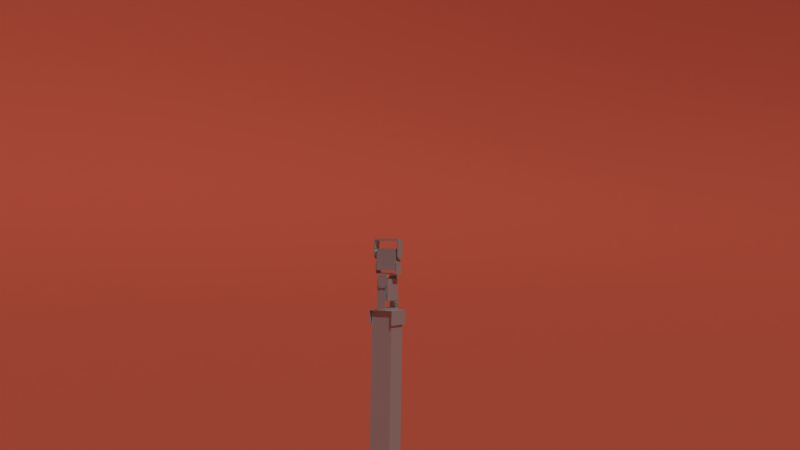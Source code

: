 # Source: robot_radial_arm.blend  (saved by Blender 2.78.0; exported with 4.5.12 LTS)
import bpy
from mathutils import Matrix  # noqa: F401  (used for matrix-valued properties, if any)

bpy.ops.wm.read_factory_settings(use_empty=True)
scene = bpy.context.scene
scene.name = 'Scene'

# ---- collections
col_collection_1 = bpy.data.collections.new('Collection 1'); scene.collection.children.link(col_collection_1)

# ---- materials (node trees are filled in below, after node groups)
mat_ground = bpy.data.materials.new('ground')
mat_ground.alpha_threshold = 0.0
mat_ground.roughness = 0.5
mat_metal = bpy.data.materials.new('metal')
mat_metal.alpha_threshold = 0.0
mat_metal.roughness = 0.5

# ---- material node trees
mat_ground.use_nodes = True; mat_ground.node_tree.nodes.clear()
_N = mat_ground.node_tree.nodes; _L = mat_ground.node_tree.links
n0 = _N.new('ShaderNodeOutputMaterial'); n0.name = 'Material Output'; n0.location = (300, 300)
n1 = _N.new('ShaderNodeBsdfDiffuse'); n1.name = 'Diffuse BSDF'; n1.location = (10, 300)
n1.inputs[0].default_value = (0.6757, 0.1328, 0.07908, 1.0)
_L.new(n1.outputs[0], n0.inputs[0])
n0.is_active_output = True
mat_metal.use_nodes = True; mat_metal.node_tree.nodes.clear()
_N = mat_metal.node_tree.nodes; _L = mat_metal.node_tree.links
n0 = _N.new('ShaderNodeOutputMaterial'); n0.name = 'Material Output'; n0.location = (300, 300)
n1 = _N.new('ShaderNodeMixShader'); n1.name = 'Mix Shader'; n1.location = (10, 300)
n1.inputs[0].default_value = 0.693
n2 = _N.new('ShaderNodeBsdfAnisotropic'); n2.name = 'Glossy BSDF'; n2.location = (-190, 200)
n2.distribution = 'GGX'
n2.inputs[0].default_value = (0.5926, 0.5926, 0.5926, 1.0)
n2.inputs[1].default_value = 0.24
n3 = _N.new('ShaderNodeBsdfDiffuse'); n3.name = 'Diffuse BSDF'; n3.location = (-190, 100)
n3.inputs[0].default_value = (0.4869, 0.4869, 0.4869, 1.0)
n3.inputs[1].default_value = 0.0538
_L.new(n1.outputs[0], n0.inputs[0])
_L.new(n2.outputs[0], n1.inputs[1])
_L.new(n3.outputs[0], n1.inputs[2])
n0.is_active_output = True

# ---- world
world_world = bpy.data.worlds.new('World'); scene.world = world_world
world_world.color = (0.05088, 0.05088, 0.05088)
world_world.use_sun_shadow = False
world_world.sun_shadow_jitter_overblur = 0.0
world_world.cycles.sampling_method = 'MANUAL'

# ---- cameras
cam_camera_001 = bpy.data.cameras.new('Camera.001')
cam_camera_001.clip_end = 100.0
cam_camera_001.lens = 35.0
cam_camera_001.sensor_width = 32.0
cam_camera_001.sensor_height = 18.0
cam_camera_001.display_size = 2.0
cam_camera_001.dof.focus_distance = 0.0

# ---- lights
light_sun = bpy.data.lights.new('Sun', 'SUN')
light_sun.transmission_factor = 0.0
light_sun.angle = 0.02
light_sun.energy = 1.3
light_sun.shadow_buffer_clip_start = 0.5
light_sun.shadow_soft_size = 0.01
light_sun.shadow_cascade_max_distance = 1000.0
light_area = bpy.data.lights.new('Area', 'AREA')
light_area.transmission_factor = 0.0
light_area.energy = 756.8
light_area.shadow_buffer_clip_start = 0.5
light_area.shadow_soft_size = 1.0
light_area.shadow_maximum_resolution = 0.006
light_area.use_absolute_resolution = True
light_area.size = 1.0
light_area.size_y = 0.1

# ---- meshes
me_plane_001 = bpy.data.meshes.new('Plane.001')
me_plane_001.from_pydata([(-1.0, 1.0, 0.0), (-1.0, -1.0, 1.298), (1.0, -1.0, 1.298), (1.0, 1.0, 1.298), (-1.0, -1.0, 0.2047), (-1.0, -0.6847, 0.0), (1.0, -1.0, 0.2047), (0.6598, -0.6847, 0.0), (0.6598, 1.0, 0.0), (1.0, 1.0, 0.2047)], [], [(6, 4, 1, 2), (9, 6, 2, 3), (4, 6, 7, 5), (6, 9, 8, 7), (5, 7, 8, 0)])
me_plane_001.materials.append(mat_ground)
me_plane_001.use_remesh_preserve_volume = False
me_plane_001.use_remesh_preserve_attributes = False
me_plane_001.use_mirror_vertex_groups = False
me_plane_001.update()
me_plane = bpy.data.meshes.new('Plane')
me_plane.from_pydata([(-0.188, -0.188, 0.02239), (0.188, -0.188, 0.02239), (-0.188, 0.188, 0.02239), (0.188, 0.188, 0.02239), (-0.188, -0.188, 3.326), (0.188, -0.188, 3.326), (-0.188, 0.188, 3.326), (0.188, 0.188, 3.326), (-0.07735, -0.2396, 3.333), (-0.07735, -0.2396, 3.363), (-0.07735, 0.2229, 3.333), (-0.07735, 0.2229, 3.363), (0.07735, -0.2396, 3.333), (0.07735, -0.2396, 3.363), (0.07735, 0.2229, 3.333), (0.07735, 0.2229, 3.363), (-0.07735, 0.2038, 3.333), (-0.07735, 0.2038, 3.363), (0.07735, 0.2038, 3.333), (0.07735, 0.2038, 3.363), (-0.07735, -0.2247, 3.333), (0.07735, -0.2247, 3.363), (-0.07735, -0.2247, 3.363), (0.07735, -0.2247, 3.333), (-0.07735, 0.2038, 3.628), (-0.07735, 0.2229, 3.628), (0.07735, 0.2229, 3.628), (0.07735, -0.2247, 3.628), (0.07735, -0.2396, 3.628), (-0.07735, -0.2396, 3.628), (0.07735, 0.2038, 3.628), (-0.07735, -0.2247, 3.628), (0.04641, 0.2229, 3.333), (0.01547, 0.2229, 3.333), (-0.01547, 0.2229, 3.333), (-0.04641, 0.2229, 3.333), (-0.04641, 0.2229, 3.363), (-0.01547, 0.2229, 3.363), (0.01547, 0.2229, 3.363), (0.04641, 0.2229, 3.363), (-0.04641, -0.2396, 3.333), (-0.01547, -0.2396, 3.333), (0.01547, -0.2396, 3.333), (0.04641, -0.2396, 3.333), (0.04641, -0.2396, 3.363), (0.01547, -0.2396, 3.363), (-0.01547, -0.2396, 3.363), (-0.04641, -0.2396, 3.363), (-0.04641, 0.2038, 3.363), (-0.01547, 0.2038, 3.363), (0.01547, 0.2038, 3.363), (0.04641, 0.2038, 3.363), (0.04641, 0.2038, 3.333), (0.01547, 0.2038, 3.333), (-0.01547, 0.2038, 3.333), (-0.04641, 0.2038, 3.333), (-0.04641, -0.2247, 3.363), (-0.01547, -0.2247, 3.363), (0.01547, -0.2247, 3.363), (0.04641, -0.2247, 3.363), (0.04641, -0.2247, 3.333), (0.01547, -0.2247, 3.333), (-0.01547, -0.2247, 3.333), (-0.04641, -0.2247, 3.333), (-0.04641, 0.2229, 3.66), (-0.01547, 0.2229, 3.673), (0.01547, 0.2229, 3.673), (0.04641, 0.2229, 3.66), (0.04641, -0.2396, 3.66), (0.01547, -0.2396, 3.673), (-0.01547, -0.2396, 3.673), (-0.04641, -0.2396, 3.66), (-0.04641, 0.2038, 3.66), (-0.01547, 0.2038, 3.673), (0.01547, 0.2038, 3.673), (0.04641, 0.2038, 3.66), (-0.04641, -0.2247, 3.66), (-0.01547, -0.2247, 3.673), (0.01547, -0.2247, 3.673), (0.04641, -0.2247, 3.66), (-0.1009, -0.173, 3.497), (-0.1009, -0.173, 3.86), (-0.1009, 0.173, 3.497), (-0.1009, 0.173, 3.86), (0.1009, -0.173, 3.497), (0.1009, -0.173, 3.86), (0.1009, 0.173, 3.497), (0.1009, 0.173, 3.86), (0.07735, -0.1977, 3.928), (0.07735, -0.1977, 3.909), (0.07735, 0.1972, 3.928), (0.07735, 0.1972, 3.909), (-0.07735, -0.1977, 3.928), (-0.07735, -0.1977, 3.909), (-0.07735, 0.1972, 3.928), (-0.07735, 0.1972, 3.909), (0.07735, 0.1809, 3.928), (0.07735, 0.1809, 3.909), (-0.07735, 0.1809, 3.928), (-0.07735, 0.1809, 3.909), (0.07735, -0.185, 3.928), (-0.07735, -0.185, 3.909), (0.07735, -0.185, 3.909), (-0.07735, -0.185, 3.928), (0.07735, 0.1809, 3.734), (0.07735, 0.1972, 3.734), (-0.07735, 0.1972, 3.734), (-0.07735, -0.185, 3.734), (-0.07735, -0.1977, 3.734), (0.07735, -0.1977, 3.734), (-0.07735, 0.1809, 3.734), (0.07735, -0.185, 3.734), (-0.04641, 0.1972, 3.928), (-0.01547, 0.1972, 3.928), (0.01547, 0.1972, 3.928), (0.04641, 0.1972, 3.928), (0.04641, 0.1972, 3.909), (0.01547, 0.1972, 3.909), (-0.01547, 0.1972, 3.909), (-0.04641, 0.1972, 3.909), (0.04641, -0.1977, 3.928), (0.01547, -0.1977, 3.928), (-0.01547, -0.1977, 3.928), (-0.04641, -0.1977, 3.928), (-0.04641, -0.1977, 3.909), (-0.01547, -0.1977, 3.909), (0.01547, -0.1977, 3.909), (0.04641, -0.1977, 3.909), (0.04641, 0.1809, 3.909), (0.01547, 0.1809, 3.909), (-0.01547, 0.1809, 3.909), (-0.04641, 0.1809, 3.909), (-0.04641, 0.1809, 3.928), (-0.01547, 0.1809, 3.928), (0.01547, 0.1809, 3.928), (0.04641, 0.1809, 3.928), (0.04641, -0.185, 3.909), (0.01547, -0.185, 3.909), (-0.01547, -0.185, 3.909), (-0.04641, -0.185, 3.909), (-0.04641, -0.185, 3.928), (-0.01547, -0.185, 3.928), (0.01547, -0.185, 3.928), (0.04641, -0.185, 3.928), (0.04641, 0.1972, 3.713), (0.01547, 0.1972, 3.704), (-0.01547, 0.1972, 3.704), (-0.04641, 0.1972, 3.713), (-0.04641, -0.1977, 3.713), (-0.01547, -0.1977, 3.704), (0.01547, -0.1977, 3.704), (0.04641, -0.1977, 3.713), (0.04641, 0.1809, 3.713), (0.01547, 0.1809, 3.704), (-0.01547, 0.1809, 3.704), (-0.04641, 0.1809, 3.713), (0.04641, -0.185, 3.713), (0.01547, -0.185, 3.704), (-0.01547, -0.185, 3.704), (-0.04641, -0.185, 3.713), (4.956e-08, 0.1954, 3.623), (4.978e-08, -0.2186, 3.657), (0.0084, 0.1954, 3.622), (0.01498, -0.2186, 3.655), (0.01648, 0.1954, 3.62), (0.02938, -0.2186, 3.651), (0.02392, 0.1954, 3.616), (0.04265, -0.2186, 3.644), (0.03044, 0.1954, 3.61), (0.05428, -0.2186, 3.634), (0.0358, 0.1954, 3.604), (0.06383, -0.2186, 3.623), (0.03978, 0.1954, 3.596), (0.07092, -0.2186, 3.609), (0.04223, 0.1954, 3.588), (0.07529, -0.2186, 3.595), (0.04306, 0.1954, 3.58), (0.07676, -0.2186, 3.58), (0.04223, 0.1954, 3.572), (0.07529, -0.2186, 3.565), (0.03978, 0.1954, 3.564), (0.07092, -0.2186, 3.551), (0.0358, 0.1954, 3.556), (0.06383, -0.2186, 3.537), (0.03044, 0.1954, 3.55), (0.05428, -0.2186, 3.526), (0.02392, 0.1954, 3.544), (0.04265, -0.2186, 3.516), (0.01648, 0.1954, 3.54), (0.02938, -0.2186, 3.509), (0.0084, 0.1954, 3.538), (0.01498, -0.2186, 3.505), (3.553e-08, 0.1954, 3.537), (2.477e-08, -0.2186, 3.503), (-0.0084, 0.1954, 3.538), (-0.01498, -0.2186, 3.505), (-0.01648, 0.1954, 3.54), (-0.02938, -0.2186, 3.509), (-0.02392, 0.1954, 3.544), (-0.04265, -0.2186, 3.516), (-0.03044, 0.1954, 3.55), (-0.05428, -0.2186, 3.526), (-0.0358, 0.1954, 3.556), (-0.06383, -0.2186, 3.537), (-0.03978, 0.1954, 3.564), (-0.07092, -0.2186, 3.551), (-0.04223, 0.1954, 3.572), (-0.07529, -0.2186, 3.565), (-0.04305, 0.1954, 3.58), (-0.07676, -0.2186, 3.58), (-0.04223, 0.1954, 3.588), (-0.07529, -0.2186, 3.595), (-0.03978, 0.1954, 3.596), (-0.07092, -0.2186, 3.609), (-0.0358, 0.1954, 3.604), (-0.06383, -0.2186, 3.623), (-0.03044, 0.1954, 3.61), (-0.05428, -0.2186, 3.634), (-0.02392, 0.1954, 3.616), (-0.04265, -0.2186, 3.644), (-0.01648, 0.1954, 3.62), (-0.02938, -0.2186, 3.651), (-0.008399, 0.1954, 3.622), (-0.01498, -0.2186, 3.655), (4.978e-08, -0.2002, 3.657), (0.01498, -0.2002, 3.655), (0.02938, -0.2002, 3.651), (0.04265, -0.2002, 3.644), (0.05428, -0.2002, 3.634), (0.06383, -0.2002, 3.623), (0.07092, -0.2002, 3.609), (0.07529, -0.2002, 3.595), (0.07676, -0.2002, 3.58), (0.07529, -0.2002, 3.565), (0.07092, -0.2002, 3.551), (0.06383, -0.2002, 3.537), (0.05428, -0.2002, 3.526), (0.04265, -0.2002, 3.516), (0.02938, -0.2002, 3.509), (0.01498, -0.2002, 3.505), (2.477e-08, -0.2002, 3.503), (-0.01498, -0.2002, 3.505), (-0.02938, -0.2002, 3.509), (-0.04265, -0.2002, 3.516), (-0.05428, -0.2002, 3.526), (-0.06383, -0.2002, 3.537), (-0.07092, -0.2002, 3.551), (-0.07529, -0.2002, 3.565), (-0.07676, -0.2002, 3.58), (-0.07529, -0.2002, 3.595), (-0.07092, -0.2002, 3.609), (-0.06383, -0.2002, 3.623), (-0.05428, -0.2002, 3.634), (-0.04265, -0.2002, 3.644), (-0.02938, -0.2002, 3.651), (-0.01498, -0.2002, 3.655), (0.0084, -0.1528, 3.622), (0.01648, -0.1528, 3.62), (0.02392, -0.1528, 3.616), (0.03044, -0.1528, 3.61), (0.0358, -0.1528, 3.604), (0.03978, -0.1528, 3.596), (0.04223, -0.1528, 3.588), (0.04306, -0.1528, 3.58), (0.04223, -0.1528, 3.572), (0.03978, -0.1528, 3.564), (0.0358, -0.1528, 3.556), (0.03044, -0.1528, 3.55), (0.02392, -0.1528, 3.544), (0.01648, -0.1528, 3.54), (0.0084, -0.1528, 3.538), (3.553e-08, -0.1528, 3.537), (-0.0084, -0.1528, 3.538), (-0.01648, -0.1528, 3.54), (-0.02392, -0.1528, 3.544), (-0.03044, -0.1528, 3.55), (-0.0358, -0.1528, 3.556), (-0.03978, -0.1528, 3.564), (-0.04223, -0.1528, 3.572), (-0.04305, -0.1528, 3.58), (-0.04223, -0.1528, 3.588), (-0.03978, -0.1528, 3.596), (-0.0358, -0.1528, 3.604), (-0.03044, -0.1528, 3.61), (-0.02392, -0.1528, 3.616), (-0.01648, -0.1528, 3.62), (-0.008399, -0.1528, 3.622), (4.956e-08, -0.1528, 3.623), (5.122e-08, -0.1571, 3.624), (5.122e-08, -0.1959, 3.624), (-0.008576, -0.1959, 3.623), (-0.01682, -0.1959, 3.621), (-0.02442, -0.1959, 3.617), (-0.03108, -0.1959, 3.611), (-0.03655, -0.1959, 3.604), (-0.04061, -0.1959, 3.597), (-0.04312, -0.1959, 3.589), (-0.04396, -0.1959, 3.58), (-0.04312, -0.1959, 3.571), (-0.04061, -0.1959, 3.563), (-0.03655, -0.1959, 3.556), (-0.03108, -0.1959, 3.549), (-0.02442, -0.1959, 3.543), (-0.01682, -0.1959, 3.539), (-0.008576, -0.1959, 3.537), (3.69e-08, -0.1959, 3.536), (0.008576, -0.1959, 3.537), (0.01682, -0.1959, 3.539), (0.02442, -0.1959, 3.543), (0.03108, -0.1959, 3.549), (0.03655, -0.1959, 3.556), (0.04061, -0.1959, 3.563), (0.04312, -0.1959, 3.571), (0.04396, -0.1959, 3.58), (0.04312, -0.1959, 3.589), (0.04061, -0.1959, 3.597), (0.03655, -0.1959, 3.604), (0.03108, -0.1959, 3.611), (0.02442, -0.1959, 3.617), (0.01682, -0.1959, 3.621), (0.008576, -0.1959, 3.623), (0.008576, -0.1571, 3.623), (0.01682, -0.1571, 3.621), (0.02442, -0.1571, 3.617), (0.03108, -0.1571, 3.611), (0.03655, -0.1571, 3.604), (0.04061, -0.1571, 3.597), (0.04312, -0.1571, 3.589), (0.04396, -0.1571, 3.58), (0.04312, -0.1571, 3.571), (0.04061, -0.1571, 3.563), (0.03655, -0.1571, 3.556), (0.03108, -0.1571, 3.549), (0.02442, -0.1571, 3.543), (0.01682, -0.1571, 3.539), (0.008576, -0.1571, 3.537), (3.69e-08, -0.1571, 3.536), (-0.008576, -0.1571, 3.537), (-0.01682, -0.1571, 3.539), (-0.02442, -0.1571, 3.543), (-0.03108, -0.1571, 3.549), (-0.03655, -0.1571, 3.556), (-0.04061, -0.1571, 3.563), (-0.04312, -0.1571, 3.571), (-0.04396, -0.1571, 3.58), (-0.04312, -0.1571, 3.589), (-0.04061, -0.1571, 3.597), (-0.03655, -0.1571, 3.604), (-0.03108, -0.1571, 3.611), (-0.02442, -0.1571, 3.617), (-0.01682, -0.1571, 3.621), (-0.008576, -0.1571, 3.623), (4.909e-08, 0.1954, 3.638), (0.01129, 0.1954, 3.637), (0.02215, 0.1954, 3.633), (0.03215, 0.1954, 3.628), (0.04092, 0.1954, 3.621), (0.04812, 0.1954, 3.612), (0.05347, 0.1954, 3.602), (0.05676, 0.1954, 3.591), (0.05787, 0.1954, 3.58), (0.05676, 0.1954, 3.569), (0.05347, 0.1954, 3.558), (0.04812, 0.1954, 3.548), (0.04092, 0.1954, 3.539), (0.03215, 0.1954, 3.532), (0.02215, 0.1954, 3.527), (0.01129, 0.1954, 3.523), (3.024e-08, 0.1954, 3.522), (-0.01129, 0.1954, 3.523), (-0.02215, 0.1954, 3.527), (-0.03215, 0.1954, 3.532), (-0.04092, 0.1954, 3.539), (-0.04812, 0.1954, 3.548), (-0.05347, 0.1954, 3.558), (-0.05676, 0.1954, 3.569), (-0.05787, 0.1954, 3.58), (-0.05676, 0.1954, 3.591), (-0.05347, 0.1954, 3.602), (-0.04812, 0.1954, 3.612), (-0.04092, 0.1954, 3.621), (-0.03215, 0.1954, 3.628), (-0.02215, 0.1954, 3.633), (-0.01129, 0.1954, 3.637), (4.909e-08, 0.2037, 3.638), (0.01129, 0.2037, 3.637), (0.02215, 0.2037, 3.633), (0.03215, 0.2037, 3.628), (0.04092, 0.2037, 3.621), (0.04812, 0.2037, 3.612), (0.05347, 0.2037, 3.602), (0.05676, 0.2037, 3.591), (0.05787, 0.2037, 3.58), (0.05676, 0.2037, 3.569), (0.05347, 0.2037, 3.558), (0.04812, 0.2037, 3.548), (0.04092, 0.2037, 3.539), (0.03215, 0.2037, 3.532), (0.02215, 0.2037, 3.527), (0.01129, 0.2037, 3.523), (3.024e-08, 0.2037, 3.522), (-0.01129, 0.2037, 3.523), (-0.02215, 0.2037, 3.527), (-0.03215, 0.2037, 3.532), (-0.04092, 0.2037, 3.539), (-0.04812, 0.2037, 3.548), (-0.05347, 0.2037, 3.558), (-0.05676, 0.2037, 3.569), (-0.05787, 0.2037, 3.58), (-0.05676, 0.2037, 3.591), (-0.05347, 0.2037, 3.602), (-0.04812, 0.2037, 3.612), (-0.04092, 0.2037, 3.621), (-0.03215, 0.2037, 3.628), (-0.02215, 0.2037, 3.633), (-0.01129, 0.2037, 3.637), (0.2359, 0.0704, 4.529), (0.2359, 0.0704, 4.499), (-0.2266, 0.0704, 4.529), (-0.2266, 0.0704, 4.499), (0.2359, -0.0843, 4.529), (0.2359, -0.0843, 4.499), (-0.2266, -0.0843, 4.529), (-0.2266, -0.0843, 4.499), (-0.2075, 0.0704, 4.529), (-0.2075, 0.0704, 4.499), (-0.2075, -0.0843, 4.529), (-0.2075, -0.0843, 4.499), (0.221, 0.0704, 4.529), (0.221, -0.0843, 4.499), (0.221, 0.0704, 4.499), (0.221, -0.0843, 4.529), (-0.2075, 0.0704, 4.234), (-0.2266, 0.0704, 4.234), (-0.2266, -0.0843, 4.234), (0.221, -0.0843, 4.234), (0.2359, -0.0843, 4.234), (0.2359, 0.0704, 4.234), (-0.2075, -0.0843, 4.234), (0.221, 0.0704, 4.234), (-0.2266, -0.05336, 4.529), (-0.2266, -0.02242, 4.529), (-0.2266, 0.008524, 4.529), (-0.2266, 0.03946, 4.529), (-0.2266, 0.03946, 4.499), (-0.2266, 0.008524, 4.499), (-0.2266, -0.02242, 4.499), (-0.2266, -0.05336, 4.499), (0.2359, 0.03946, 4.529), (0.2359, 0.008524, 4.529), (0.2359, -0.02242, 4.529), (0.2359, -0.05336, 4.529), (0.2359, -0.05336, 4.499), (0.2359, -0.02242, 4.499), (0.2359, 0.008524, 4.499), (0.2359, 0.03946, 4.499), (-0.2075, 0.03946, 4.499), (-0.2075, 0.008524, 4.499), (-0.2075, -0.02242, 4.499), (-0.2075, -0.05336, 4.499), (-0.2075, -0.05336, 4.529), (-0.2075, -0.02242, 4.529), (-0.2075, 0.008524, 4.529), (-0.2075, 0.03946, 4.529), (0.221, 0.03946, 4.499), (0.221, 0.008524, 4.499), (0.221, -0.02242, 4.499), (0.221, -0.05336, 4.499), (0.221, -0.05336, 4.529), (0.221, -0.02242, 4.529), (0.221, 0.008524, 4.529), (0.221, 0.03946, 4.529), (-0.2266, 0.03946, 4.202), (-0.2266, 0.008523, 4.189), (-0.2266, -0.02242, 4.189), (-0.2266, -0.05336, 4.202), (0.2359, -0.05336, 4.202), (0.2359, -0.02242, 4.189), (0.2359, 0.008524, 4.189), (0.2359, 0.03946, 4.202), (-0.2075, 0.03946, 4.202), (-0.2075, 0.008523, 4.189), (-0.2075, -0.02242, 4.189), (-0.2075, -0.05336, 4.202), (0.221, 0.03946, 4.202), (0.221, 0.008524, 4.189), (0.221, -0.02242, 4.189), (0.221, -0.05336, 4.202), (0.1693, 0.094, 4.365), (0.1693, 0.094, 4.002), (-0.1768, 0.094, 4.365), (-0.1768, 0.094, 4.002), (0.1693, -0.1079, 4.365), (0.1693, -0.1079, 4.002), (-0.1768, -0.1079, 4.365), (-0.1768, -0.1079, 4.002), (0.194, -0.0843, 3.934), (0.194, -0.0843, 3.954), (-0.201, -0.0843, 3.934), (-0.201, -0.0843, 3.954), (0.194, 0.0704, 3.934), (0.194, 0.0704, 3.954), (-0.201, 0.0704, 3.934), (-0.201, 0.0704, 3.954), (-0.1847, -0.0843, 3.934), (-0.1847, -0.0843, 3.954), (-0.1847, 0.0704, 3.934), (-0.1847, 0.0704, 3.954), (0.1812, -0.0843, 3.934), (0.1812, 0.0704, 3.954), (0.1812, -0.0843, 3.954), (0.1812, 0.0704, 3.934), (-0.1847, -0.0843, 4.128), (-0.201, -0.0843, 4.128), (-0.201, 0.0704, 4.128), (0.1812, 0.0704, 4.128), (0.194, 0.0704, 4.128), (0.194, -0.0843, 4.128), (-0.1847, 0.0704, 4.128), (0.1812, -0.0843, 4.128), (-0.201, 0.03946, 3.934), (-0.201, 0.008523, 3.934), (-0.201, -0.02242, 3.934), (-0.201, -0.05336, 3.934), (-0.201, -0.05336, 3.954), (-0.201, -0.02242, 3.954), (-0.201, 0.008523, 3.954), (-0.201, 0.03946, 3.954), (0.194, -0.05336, 3.934), (0.194, -0.02242, 3.934), (0.194, 0.008523, 3.934), (0.194, 0.03946, 3.934), (0.194, 0.03946, 3.954), (0.194, 0.008523, 3.954), (0.194, -0.02242, 3.954), (0.194, -0.05336, 3.954), (-0.1847, -0.05336, 3.954), (-0.1847, -0.02242, 3.954), (-0.1847, 0.008523, 3.954), (-0.1847, 0.03946, 3.954), (-0.1847, 0.03946, 3.934), (-0.1847, 0.008523, 3.934), (-0.1847, -0.02242, 3.934), (-0.1847, -0.05336, 3.934), (0.1812, -0.05336, 3.954), (0.1812, -0.02242, 3.954), (0.1812, 0.008523, 3.954), (0.1812, 0.03946, 3.954), (0.1812, 0.03946, 3.934), (0.1812, 0.008523, 3.934), (0.1812, -0.02242, 3.934), (0.1812, -0.05336, 3.934), (-0.201, -0.05336, 4.149), (-0.201, -0.02242, 4.158), (-0.201, 0.008524, 4.158), (-0.201, 0.03946, 4.149), (0.194, 0.03946, 4.149), (0.194, 0.008524, 4.158), (0.194, -0.02242, 4.158), (0.194, -0.05336, 4.149), (-0.1847, -0.05336, 4.149), (-0.1847, -0.02242, 4.158), (-0.1847, 0.008524, 4.158), (-0.1847, 0.03946, 4.149), (0.1812, -0.05336, 4.149), (0.1812, -0.02242, 4.158), (0.1812, 0.008524, 4.158), (0.1812, 0.03946, 4.149), (-0.1991, -0.006947, 4.239), (0.2148, -0.006947, 4.206), (-0.1991, -0.01535, 4.24), (0.2148, -0.02192, 4.207), (-0.1991, -0.02342, 4.243), (0.2148, -0.03632, 4.211), (-0.1991, -0.03087, 4.246), (0.2148, -0.04959, 4.218), (-0.1991, -0.03739, 4.252), (0.2148, -0.06123, 4.228), (-0.1991, -0.04275, 4.258), (0.2148, -0.07077, 4.24), (-0.1991, -0.04672, 4.266), (0.2148, -0.07787, 4.253), (-0.1991, -0.04917, 4.274), (0.2148, -0.08224, 4.267), (-0.1991, -0.05, 4.282), (0.2148, -0.08371, 4.282), (-0.1991, -0.04917, 4.291), (0.2148, -0.08224, 4.297), (-0.1991, -0.04672, 4.299), (0.2148, -0.07787, 4.312), (-0.1991, -0.04275, 4.306), (0.2148, -0.07077, 4.325), (-0.1991, -0.03739, 4.313), (0.2148, -0.06123, 4.337), (-0.1991, -0.03087, 4.318), (0.2148, -0.04959, 4.346), (-0.1991, -0.02342, 4.322), (0.2148, -0.03632, 4.353), (-0.1991, -0.01535, 4.325), (0.2148, -0.02192, 4.358), (-0.1991, -0.006947, 4.325), (0.2148, -0.006947, 4.359), (-0.1991, 0.001453, 4.325), (0.2148, 0.008029, 4.358), (-0.1991, 0.00953, 4.322), (0.2148, 0.02243, 4.353), (-0.1991, 0.01697, 4.318), (0.2148, 0.0357, 4.346), (-0.1991, 0.0235, 4.313), (0.2148, 0.04733, 4.337), (-0.1991, 0.02885, 4.306), (0.2148, 0.05688, 4.325), (-0.1991, 0.03283, 4.299), (0.2148, 0.06397, 4.312), (-0.1991, 0.03528, 4.291), (0.2148, 0.06834, 4.297), (-0.1991, 0.03611, 4.282), (0.2148, 0.06982, 4.282), (-0.1991, 0.03528, 4.274), (0.2148, 0.06834, 4.267), (-0.1991, 0.03283, 4.266), (0.2148, 0.06397, 4.253), (-0.1991, 0.02885, 4.258), (0.2148, 0.05688, 4.24), (-0.1991, 0.0235, 4.252), (0.2148, 0.04733, 4.228), (-0.1991, 0.01697, 4.246), (0.2148, 0.0357, 4.218), (-0.1991, 0.00953, 4.243), (0.2148, 0.02243, 4.211), (-0.1991, 0.001453, 4.24), (0.2148, 0.008029, 4.207), (0.1964, -0.006947, 4.206), (0.1964, -0.02192, 4.207), (0.1964, -0.03632, 4.211), (0.1964, -0.04959, 4.218), (0.1964, -0.06123, 4.228), (0.1964, -0.07077, 4.24), (0.1964, -0.07787, 4.253), (0.1964, -0.08224, 4.267), (0.1964, -0.08371, 4.282), (0.1964, -0.08224, 4.297), (0.1964, -0.07787, 4.312), (0.1964, -0.07077, 4.325), (0.1964, -0.06123, 4.337), (0.1964, -0.04959, 4.346), (0.1964, -0.03632, 4.353), (0.1964, -0.02192, 4.358), (0.1964, -0.006947, 4.359), (0.1964, 0.008029, 4.358), (0.1964, 0.02243, 4.353), (0.1964, 0.0357, 4.346), (0.1964, 0.04733, 4.337), (0.1964, 0.05688, 4.325), (0.1964, 0.06397, 4.312), (0.1964, 0.06834, 4.297), (0.1964, 0.06982, 4.282), (0.1964, 0.06834, 4.267), (0.1964, 0.06397, 4.253), (0.1964, 0.05688, 4.24), (0.1964, 0.04733, 4.228), (0.1964, 0.0357, 4.218), (0.1964, 0.02243, 4.211), (0.1964, 0.008029, 4.207), (0.1491, -0.01535, 4.24), (0.1491, -0.02342, 4.243), (0.1491, -0.03087, 4.246), (0.1491, -0.03739, 4.252), (0.1491, -0.04275, 4.258), (0.1491, -0.04672, 4.266), (0.1491, -0.04917, 4.274), (0.1491, -0.05, 4.282), (0.1491, -0.04917, 4.291), (0.1491, -0.04672, 4.299), (0.1491, -0.04275, 4.306), (0.1491, -0.03739, 4.313), (0.1491, -0.03087, 4.318), (0.1491, -0.02342, 4.322), (0.1491, -0.01535, 4.325), (0.1491, -0.006947, 4.325), (0.1491, 0.001453, 4.325), (0.1491, 0.00953, 4.322), (0.1491, 0.01697, 4.318), (0.1491, 0.0235, 4.313), (0.1491, 0.02885, 4.306), (0.1491, 0.03283, 4.299), (0.1491, 0.03528, 4.291), (0.1491, 0.03611, 4.282), (0.1491, 0.03528, 4.274), (0.1491, 0.03283, 4.266), (0.1491, 0.02885, 4.258), (0.1491, 0.0235, 4.252), (0.1491, 0.01697, 4.246), (0.1491, 0.00953, 4.243), (0.1491, 0.001453, 4.24), (0.1491, -0.006947, 4.239), (0.1534, -0.006947, 4.238), (0.1921, -0.006947, 4.238), (0.1921, 0.00163, 4.239), (0.1921, 0.009876, 4.242), (0.1921, 0.01748, 4.246), (0.1921, 0.02414, 4.251), (0.1921, 0.02961, 4.258), (0.1921, 0.03367, 4.265), (0.1921, 0.03617, 4.274), (0.1921, 0.03701, 4.282), (0.1921, 0.03617, 4.291), (0.1921, 0.03367, 4.299), (0.1921, 0.02961, 4.307), (0.1921, 0.02414, 4.313), (0.1921, 0.01748, 4.319), (0.1921, 0.009876, 4.323), (0.1921, 0.00163, 4.325), (0.1921, -0.006947, 4.326), (0.1921, -0.01552, 4.325), (0.1921, -0.02377, 4.323), (0.1921, -0.03137, 4.319), (0.1921, -0.03803, 4.313), (0.1921, -0.0435, 4.307), (0.1921, -0.04756, 4.299), (0.1921, -0.05006, 4.291), (0.1921, -0.05091, 4.282), (0.1921, -0.05006, 4.274), (0.1921, -0.04756, 4.265), (0.1921, -0.0435, 4.258), (0.1921, -0.03803, 4.251), (0.1921, -0.03137, 4.246), (0.1921, -0.02377, 4.242), (0.1921, -0.01552, 4.239), (0.1534, -0.01552, 4.239), (0.1534, -0.02377, 4.242), (0.1534, -0.03137, 4.246), (0.1534, -0.03803, 4.251), (0.1534, -0.0435, 4.258), (0.1534, -0.04756, 4.265), (0.1534, -0.05006, 4.274), (0.1534, -0.05091, 4.282), (0.1534, -0.05006, 4.291), (0.1534, -0.04756, 4.299), (0.1534, -0.0435, 4.307), (0.1534, -0.03803, 4.313), (0.1534, -0.03137, 4.319), (0.1534, -0.02377, 4.323), (0.1534, -0.01552, 4.325), (0.1534, -0.006947, 4.326), (0.1534, 0.00163, 4.325), (0.1534, 0.009876, 4.323), (0.1534, 0.01748, 4.319), (0.1534, 0.02414, 4.313), (0.1534, 0.02961, 4.307), (0.1534, 0.03367, 4.299), (0.1534, 0.03617, 4.291), (0.1534, 0.03701, 4.282), (0.1534, 0.03617, 4.274), (0.1534, 0.03367, 4.265), (0.1534, 0.02961, 4.258), (0.1534, 0.02414, 4.251), (0.1534, 0.01748, 4.246), (0.1534, 0.009876, 4.242), (0.1534, 0.00163, 4.239), (-0.1991, -0.006947, 4.224), (-0.1991, -0.01824, 4.226), (-0.1991, -0.02909, 4.229), (-0.1991, -0.0391, 4.234), (-0.1991, -0.04787, 4.241), (-0.1991, -0.05506, 4.25), (-0.1991, -0.06041, 4.26), (-0.1991, -0.06371, 4.271), (-0.1991, -0.06482, 4.282), (-0.1991, -0.06371, 4.294), (-0.1991, -0.06041, 4.304), (-0.1991, -0.05506, 4.314), (-0.1991, -0.04787, 4.323), (-0.1991, -0.0391, 4.33), (-0.1991, -0.02909, 4.336), (-0.1991, -0.01824, 4.339), (-0.1991, -0.006947, 4.34), (-0.1991, 0.004343, 4.339), (-0.1991, 0.0152, 4.336), (-0.1991, 0.0252, 4.33), (-0.1991, 0.03397, 4.323), (-0.1991, 0.04117, 4.314), (-0.1991, 0.04652, 4.304), (-0.1991, 0.04981, 4.294), (-0.1991, 0.05092, 4.282), (-0.1991, 0.04981, 4.271), (-0.1991, 0.04652, 4.26), (-0.1991, 0.04117, 4.25), (-0.1991, 0.03397, 4.241), (-0.1991, 0.0252, 4.234), (-0.1991, 0.0152, 4.229), (-0.1991, 0.004343, 4.226), (-0.2075, -0.006947, 4.224), (-0.2075, -0.01824, 4.226), (-0.2075, -0.02909, 4.229), (-0.2075, -0.0391, 4.234), (-0.2075, -0.04787, 4.241), (-0.2075, -0.05506, 4.25), (-0.2075, -0.06041, 4.26), (-0.2075, -0.06371, 4.271), (-0.2075, -0.06482, 4.282), (-0.2075, -0.06371, 4.294), (-0.2075, -0.06041, 4.304), (-0.2075, -0.05506, 4.314), (-0.2075, -0.04787, 4.323), (-0.2075, -0.0391, 4.33), (-0.2075, -0.02909, 4.336), (-0.2075, -0.01824, 4.339), (-0.2075, -0.006947, 4.34), (-0.2075, 0.004343, 4.339), (-0.2075, 0.0152, 4.336), (-0.2075, 0.0252, 4.33), (-0.2075, 0.03397, 4.323), (-0.2075, 0.04117, 4.314), (-0.2075, 0.04652, 4.304), (-0.2075, 0.04981, 4.294), (-0.2075, 0.05092, 4.282), (-0.2075, 0.04981, 4.271), (-0.2075, 0.04652, 4.26), (-0.2075, 0.04117, 4.25), (-0.2075, 0.03397, 4.241), (-0.2075, 0.0252, 4.234), (-0.2075, 0.0152, 4.229), (-0.2075, 0.004343, 4.226), (-0.188, -0.154, 0.02239), (0.188, -0.154, 0.02239), (-0.188, -0.154, 3.326), (0.188, -0.154, 3.326), (-0.1555, -0.188, 0.02239), (-0.1555, 0.188, 0.02239), (-0.1555, -0.188, 3.326), (-0.1555, 0.188, 3.326), (-0.1555, -0.154, 3.326), (-0.1555, -0.154, 0.02239), (0.188, 0.1505, 0.02239), (0.188, 0.1505, 3.326), (-0.188, 0.1505, 0.02239), (-0.188, 0.1505, 3.326), (-0.1555, 0.1505, 3.326), (-0.1555, 0.1505, 0.02239), (-0.209, -0.234, 3.33), (0.2031, -0.234, 3.33), (-0.209, 0.234, 3.33), (0.2031, 0.234, 3.33), (-0.209, 0.234, 3.335), (-0.209, -0.234, 3.335), (0.2031, -0.234, 3.335), (0.2031, 0.234, 3.335), (-0.2134, 0.234, 3.33), (-0.2134, -0.234, 3.33), (-0.2134, 0.234, 3.335), (-0.2134, -0.234, 3.335), (-0.209, 0.234, 3.091), (-0.209, -0.234, 3.091), (-0.2134, 0.234, 3.091), (-0.2134, -0.234, 3.091), (0.2126, -0.234, 3.33), (0.2126, 0.234, 3.33), (0.2126, -0.234, 3.335), (0.2126, 0.234, 3.335), (0.2031, -0.234, 3.12), (0.2031, 0.234, 3.12), (0.2126, -0.234, 3.12), (0.2126, 0.234, 3.12)], [], [(839, 829, 3, 834), (838, 835, 7, 831), (829, 2, 6, 831), (828, 1, 5, 830), (834, 3, 7, 835), (824, 0, 4, 826), (16, 17, 11, 10), (32, 39, 15, 14), (23, 21, 13, 12), (40, 47, 9, 8), (60, 23, 12, 43), (22, 9, 29, 31), (11, 17, 24, 25), (32, 14, 18, 52), (14, 15, 19, 18), (20, 22, 17, 16), (8, 9, 22, 20), (48, 17, 22, 56), (52, 18, 23, 60), (18, 19, 21, 23), (76, 31, 29, 71), (64, 25, 24, 72), (44, 13, 28, 68), (51, 19, 30, 75), (36, 11, 25, 64), (56, 22, 31, 76), (13, 21, 27, 28), (19, 15, 26, 30), (21, 59, 79, 27), (59, 58, 78, 79), (58, 57, 77, 78), (57, 56, 76, 77), (15, 39, 67, 26), (39, 38, 66, 67), (38, 37, 65, 66), (37, 36, 64, 65), (17, 48, 72, 24), (48, 49, 73, 72), (49, 50, 74, 73), (50, 51, 75, 74), (9, 47, 71, 29), (47, 46, 70, 71), (46, 45, 69, 70), (45, 44, 68, 69), (26, 67, 75, 30), (67, 66, 74, 75), (66, 65, 73, 74), (65, 64, 72, 73), (27, 79, 68, 28), (79, 78, 69, 68), (78, 77, 70, 69), (77, 76, 71, 70), (16, 55, 63, 20), (55, 54, 62, 63), (54, 53, 61, 62), (53, 52, 60, 61), (19, 51, 59, 21), (51, 50, 58, 59), (50, 49, 57, 58), (49, 48, 56, 57), (10, 35, 55, 16), (35, 34, 54, 55), (34, 33, 53, 54), (33, 32, 52, 53), (20, 63, 40, 8), (63, 62, 41, 40), (62, 61, 42, 41), (61, 60, 43, 42), (12, 13, 44, 43), (43, 44, 45, 42), (42, 45, 46, 41), (41, 46, 47, 40), (10, 11, 36, 35), (35, 36, 37, 34), (34, 37, 38, 33), (33, 38, 39, 32), (80, 81, 83, 82), (82, 83, 87, 86), (86, 87, 85, 84), (84, 85, 81, 80), (82, 86, 84, 80), (87, 83, 81, 85), (96, 97, 91, 90), (112, 119, 95, 94), (103, 101, 93, 92), (120, 127, 89, 88), (140, 103, 92, 123), (102, 89, 109, 111), (91, 97, 104, 105), (112, 94, 98, 132), (94, 95, 99, 98), (100, 102, 97, 96), (88, 89, 102, 100), (128, 97, 102, 136), (132, 98, 103, 140), (98, 99, 101, 103), (156, 111, 109, 151), (144, 105, 104, 152), (124, 93, 108, 148), (131, 99, 110, 155), (116, 91, 105, 144), (136, 102, 111, 156), (93, 101, 107, 108), (99, 95, 106, 110), (101, 139, 159, 107), (139, 138, 158, 159), (138, 137, 157, 158), (137, 136, 156, 157), (95, 119, 147, 106), (119, 118, 146, 147), (118, 117, 145, 146), (117, 116, 144, 145), (97, 128, 152, 104), (128, 129, 153, 152), (129, 130, 154, 153), (130, 131, 155, 154), (89, 127, 151, 109), (127, 126, 150, 151), (126, 125, 149, 150), (125, 124, 148, 149), (106, 147, 155, 110), (147, 146, 154, 155), (146, 145, 153, 154), (145, 144, 152, 153), (107, 159, 148, 108), (159, 158, 149, 148), (158, 157, 150, 149), (157, 156, 151, 150), (96, 135, 143, 100), (135, 134, 142, 143), (134, 133, 141, 142), (133, 132, 140, 141), (99, 131, 139, 101), (131, 130, 138, 139), (130, 129, 137, 138), (129, 128, 136, 137), (90, 115, 135, 96), (115, 114, 134, 135), (114, 113, 133, 134), (113, 112, 132, 133), (100, 143, 120, 88), (143, 142, 121, 120), (142, 141, 122, 121), (141, 140, 123, 122), (92, 93, 124, 123), (123, 124, 125, 122), (122, 125, 126, 121), (121, 126, 127, 120), (90, 91, 116, 115), (115, 116, 117, 114), (114, 117, 118, 113), (113, 118, 119, 112), (224, 161, 163, 225), (225, 163, 165, 226), (226, 165, 167, 227), (227, 167, 169, 228), (228, 169, 171, 229), (229, 171, 173, 230), (230, 173, 175, 231), (231, 175, 177, 232), (232, 177, 179, 233), (233, 179, 181, 234), (234, 181, 183, 235), (235, 183, 185, 236), (236, 185, 187, 237), (237, 187, 189, 238), (238, 189, 191, 239), (239, 191, 193, 240), (240, 193, 195, 241), (241, 195, 197, 242), (242, 197, 199, 243), (243, 199, 201, 244), (244, 201, 203, 245), (245, 203, 205, 246), (246, 205, 207, 247), (247, 207, 209, 248), (248, 209, 211, 249), (249, 211, 213, 250), (250, 213, 215, 251), (251, 215, 217, 252), (252, 217, 219, 253), (253, 219, 221, 254), (163, 161, 223, 221, 219, 217, 215, 213, 211, 209, 207, 205, 203, 201, 199, 197, 195, 193, 191, 189, 187, 185, 183, 181, 179, 177, 175, 173, 171, 169, 167, 165), (254, 221, 223, 255), (255, 223, 161, 224), (208, 210, 377, 376), (286, 285, 350, 351), (240, 241, 304, 305), (259, 258, 323, 324), (285, 284, 349, 350), (241, 242, 303, 304), (258, 257, 322, 323), (284, 283, 348, 349), (242, 243, 302, 303), (257, 256, 321, 322), (283, 282, 347, 348), (243, 244, 301, 302), (256, 287, 288, 321), (282, 281, 346, 347), (244, 245, 300, 301), (281, 280, 345, 346), (245, 246, 299, 300), (280, 279, 344, 345), (246, 247, 298, 299), (279, 278, 343, 344), (247, 248, 297, 298), (278, 277, 342, 343), (248, 249, 296, 297), (277, 276, 341, 342), (249, 250, 295, 296), (276, 275, 340, 341), (250, 251, 294, 295), (224, 225, 320, 289), (275, 274, 339, 340), (251, 252, 293, 294), (225, 226, 319, 320), (274, 273, 338, 339), (252, 253, 292, 293), (160, 287, 256, 162), (162, 256, 257, 164), (164, 257, 258, 166), (166, 258, 259, 168), (168, 259, 260, 170), (170, 260, 261, 172), (172, 261, 262, 174), (174, 262, 263, 176), (176, 263, 264, 178), (178, 264, 265, 180), (180, 265, 266, 182), (182, 266, 267, 184), (184, 267, 268, 186), (186, 268, 269, 188), (188, 269, 270, 190), (190, 270, 271, 192), (192, 271, 272, 194), (194, 272, 273, 196), (196, 273, 274, 198), (198, 274, 275, 200), (200, 275, 276, 202), (202, 276, 277, 204), (204, 277, 278, 206), (206, 278, 279, 208), (208, 279, 280, 210), (210, 280, 281, 212), (212, 281, 282, 214), (214, 282, 283, 216), (216, 283, 284, 218), (218, 284, 285, 220), (220, 285, 286, 222), (222, 286, 287, 160), (351, 290, 289, 288), (350, 291, 290, 351), (349, 292, 291, 350), (348, 293, 292, 349), (347, 294, 293, 348), (346, 295, 294, 347), (345, 296, 295, 346), (344, 297, 296, 345), (343, 298, 297, 344), (342, 299, 298, 343), (341, 300, 299, 342), (340, 301, 300, 341), (339, 302, 301, 340), (338, 303, 302, 339), (337, 304, 303, 338), (336, 305, 304, 337), (335, 306, 305, 336), (334, 307, 306, 335), (333, 308, 307, 334), (332, 309, 308, 333), (331, 310, 309, 332), (330, 311, 310, 331), (329, 312, 311, 330), (328, 313, 312, 329), (327, 314, 313, 328), (326, 315, 314, 327), (325, 316, 315, 326), (324, 317, 316, 325), (323, 318, 317, 324), (322, 319, 318, 323), (321, 320, 319, 322), (288, 289, 320, 321), (260, 259, 324, 325), (239, 240, 305, 306), (287, 286, 351, 288), (261, 260, 325, 326), (238, 239, 306, 307), (262, 261, 326, 327), (237, 238, 307, 308), (263, 262, 327, 328), (236, 237, 308, 309), (264, 263, 328, 329), (235, 236, 309, 310), (265, 264, 329, 330), (234, 235, 310, 311), (266, 265, 330, 331), (233, 234, 311, 312), (267, 266, 331, 332), (232, 233, 312, 313), (268, 267, 332, 333), (231, 232, 313, 314), (269, 268, 333, 334), (230, 231, 314, 315), (270, 269, 334, 335), (229, 230, 315, 316), (255, 224, 289, 290), (271, 270, 335, 336), (228, 229, 316, 317), (254, 255, 290, 291), (272, 271, 336, 337), (227, 228, 317, 318), (253, 254, 291, 292), (273, 272, 337, 338), (226, 227, 318, 319), (368, 369, 401, 400), (164, 166, 355, 354), (182, 184, 364, 363), (200, 202, 373, 372), (218, 220, 382, 381), (174, 176, 360, 359), (192, 194, 369, 368), (210, 212, 378, 377), (166, 168, 356, 355), (184, 186, 365, 364), (202, 204, 374, 373), (220, 222, 383, 382), (176, 178, 361, 360), (194, 196, 370, 369), (212, 214, 379, 378), (168, 170, 357, 356), (186, 188, 366, 365), (204, 206, 375, 374), (160, 162, 353, 352), (222, 160, 352, 383), (178, 180, 362, 361), (196, 198, 371, 370), (214, 216, 380, 379), (170, 172, 358, 357), (188, 190, 367, 366), (206, 208, 376, 375), (162, 164, 354, 353), (180, 182, 363, 362), (198, 200, 372, 371), (216, 218, 381, 380), (172, 174, 359, 358), (190, 192, 368, 367), (384, 385, 386, 387, 388, 389, 390, 391, 392, 393, 394, 395, 396, 397, 398, 399, 400, 401, 402, 403, 404, 405, 406, 407, 408, 409, 410, 411, 412, 413, 414, 415), (355, 356, 388, 387), (382, 383, 415, 414), (369, 370, 402, 401), (356, 357, 389, 388), (383, 352, 384, 415), (370, 371, 403, 402), (357, 358, 390, 389), (371, 372, 404, 403), (358, 359, 391, 390), (372, 373, 405, 404), (359, 360, 392, 391), (373, 374, 406, 405), (360, 361, 393, 392), (374, 375, 407, 406), (361, 362, 394, 393), (375, 376, 408, 407), (362, 363, 395, 394), (376, 377, 409, 408), (363, 364, 396, 395), (377, 378, 410, 409), (364, 365, 397, 396), (378, 379, 411, 410), (365, 366, 398, 397), (352, 353, 385, 384), (379, 380, 412, 411), (366, 367, 399, 398), (353, 354, 386, 385), (380, 381, 413, 412), (367, 368, 400, 399), (354, 355, 387, 386), (381, 382, 414, 413), (424, 425, 419, 418), (440, 447, 423, 422), (431, 429, 421, 420), (448, 455, 417, 416), (468, 431, 420, 451), (430, 417, 437, 439), (419, 425, 432, 433), (440, 422, 426, 460), (422, 423, 427, 426), (428, 430, 425, 424), (416, 417, 430, 428), (456, 425, 430, 464), (460, 426, 431, 468), (426, 427, 429, 431), (484, 439, 437, 479), (472, 433, 432, 480), (452, 421, 436, 476), (459, 427, 438, 483), (444, 419, 433, 472), (464, 430, 439, 484), (421, 429, 435, 436), (427, 423, 434, 438), (429, 467, 487, 435), (467, 466, 486, 487), (466, 465, 485, 486), (465, 464, 484, 485), (423, 447, 475, 434), (447, 446, 474, 475), (446, 445, 473, 474), (445, 444, 472, 473), (425, 456, 480, 432), (456, 457, 481, 480), (457, 458, 482, 481), (458, 459, 483, 482), (417, 455, 479, 437), (455, 454, 478, 479), (454, 453, 477, 478), (453, 452, 476, 477), (434, 475, 483, 438), (475, 474, 482, 483), (474, 473, 481, 482), (473, 472, 480, 481), (435, 487, 476, 436), (487, 486, 477, 476), (486, 485, 478, 477), (485, 484, 479, 478), (424, 463, 471, 428), (463, 462, 470, 471), (462, 461, 469, 470), (461, 460, 468, 469), (427, 459, 467, 429), (459, 458, 466, 467), (458, 457, 465, 466), (457, 456, 464, 465), (418, 443, 463, 424), (443, 442, 462, 463), (442, 441, 461, 462), (441, 440, 460, 461), (428, 471, 448, 416), (471, 470, 449, 448), (470, 469, 450, 449), (469, 468, 451, 450), (420, 421, 452, 451), (451, 452, 453, 450), (450, 453, 454, 449), (449, 454, 455, 448), (418, 419, 444, 443), (443, 444, 445, 442), (442, 445, 446, 441), (441, 446, 447, 440), (488, 489, 491, 490), (490, 491, 495, 494), (494, 495, 493, 492), (492, 493, 489, 488), (490, 494, 492, 488), (495, 491, 489, 493), (504, 505, 499, 498), (520, 527, 503, 502), (511, 509, 501, 500), (528, 535, 497, 496), (548, 511, 500, 531), (510, 497, 517, 519), (499, 505, 512, 513), (520, 502, 506, 540), (502, 503, 507, 506), (508, 510, 505, 504), (496, 497, 510, 508), (536, 505, 510, 544), (540, 506, 511, 548), (506, 507, 509, 511), (564, 519, 517, 559), (552, 513, 512, 560), (532, 501, 516, 556), (539, 507, 518, 563), (524, 499, 513, 552), (544, 510, 519, 564), (501, 509, 515, 516), (507, 503, 514, 518), (509, 547, 567, 515), (547, 546, 566, 567), (546, 545, 565, 566), (545, 544, 564, 565), (503, 527, 555, 514), (527, 526, 554, 555), (526, 525, 553, 554), (525, 524, 552, 553), (505, 536, 560, 512), (536, 537, 561, 560), (537, 538, 562, 561), (538, 539, 563, 562), (497, 535, 559, 517), (535, 534, 558, 559), (534, 533, 557, 558), (533, 532, 556, 557), (514, 555, 563, 518), (555, 554, 562, 563), (554, 553, 561, 562), (553, 552, 560, 561), (515, 567, 556, 516), (567, 566, 557, 556), (566, 565, 558, 557), (565, 564, 559, 558), (504, 543, 551, 508), (543, 542, 550, 551), (542, 541, 549, 550), (541, 540, 548, 549), (507, 539, 547, 509), (539, 538, 546, 547), (538, 537, 545, 546), (537, 536, 544, 545), (498, 523, 543, 504), (523, 522, 542, 543), (522, 521, 541, 542), (521, 520, 540, 541), (508, 551, 528, 496), (551, 550, 529, 528), (550, 549, 530, 529), (549, 548, 531, 530), (500, 501, 532, 531), (531, 532, 533, 530), (530, 533, 534, 529), (529, 534, 535, 528), (498, 499, 524, 523), (523, 524, 525, 522), (522, 525, 526, 521), (521, 526, 527, 520), (632, 569, 571, 633), (633, 571, 573, 634), (634, 573, 575, 635), (635, 575, 577, 636), (636, 577, 579, 637), (637, 579, 581, 638), (638, 581, 583, 639), (639, 583, 585, 640), (640, 585, 587, 641), (641, 587, 589, 642), (642, 589, 591, 643), (643, 591, 593, 644), (644, 593, 595, 645), (645, 595, 597, 646), (646, 597, 599, 647), (647, 599, 601, 648), (648, 601, 603, 649), (649, 603, 605, 650), (650, 605, 607, 651), (651, 607, 609, 652), (652, 609, 611, 653), (653, 611, 613, 654), (654, 613, 615, 655), (655, 615, 617, 656), (656, 617, 619, 657), (657, 619, 621, 658), (658, 621, 623, 659), (659, 623, 625, 660), (660, 625, 627, 661), (661, 627, 629, 662), (571, 569, 631, 629, 627, 625, 623, 621, 619, 617, 615, 613, 611, 609, 607, 605, 603, 601, 599, 597, 595, 593, 591, 589, 587, 585, 583, 581, 579, 577, 575, 573), (662, 629, 631, 663), (663, 631, 569, 632), (616, 618, 785, 784), (694, 693, 758, 759), (648, 649, 712, 713), (667, 666, 731, 732), (693, 692, 757, 758), (649, 650, 711, 712), (666, 665, 730, 731), (692, 691, 756, 757), (650, 651, 710, 711), (665, 664, 729, 730), (691, 690, 755, 756), (651, 652, 709, 710), (664, 695, 696, 729), (690, 689, 754, 755), (652, 653, 708, 709), (689, 688, 753, 754), (653, 654, 707, 708), (688, 687, 752, 753), (654, 655, 706, 707), (687, 686, 751, 752), (655, 656, 705, 706), (686, 685, 750, 751), (656, 657, 704, 705), (685, 684, 749, 750), (657, 658, 703, 704), (684, 683, 748, 749), (658, 659, 702, 703), (632, 633, 728, 697), (683, 682, 747, 748), (659, 660, 701, 702), (633, 634, 727, 728), (682, 681, 746, 747), (660, 661, 700, 701), (568, 695, 664, 570), (570, 664, 665, 572), (572, 665, 666, 574), (574, 666, 667, 576), (576, 667, 668, 578), (578, 668, 669, 580), (580, 669, 670, 582), (582, 670, 671, 584), (584, 671, 672, 586), (586, 672, 673, 588), (588, 673, 674, 590), (590, 674, 675, 592), (592, 675, 676, 594), (594, 676, 677, 596), (596, 677, 678, 598), (598, 678, 679, 600), (600, 679, 680, 602), (602, 680, 681, 604), (604, 681, 682, 606), (606, 682, 683, 608), (608, 683, 684, 610), (610, 684, 685, 612), (612, 685, 686, 614), (614, 686, 687, 616), (616, 687, 688, 618), (618, 688, 689, 620), (620, 689, 690, 622), (622, 690, 691, 624), (624, 691, 692, 626), (626, 692, 693, 628), (628, 693, 694, 630), (630, 694, 695, 568), (759, 698, 697, 696), (758, 699, 698, 759), (757, 700, 699, 758), (756, 701, 700, 757), (755, 702, 701, 756), (754, 703, 702, 755), (753, 704, 703, 754), (752, 705, 704, 753), (751, 706, 705, 752), (750, 707, 706, 751), (749, 708, 707, 750), (748, 709, 708, 749), (747, 710, 709, 748), (746, 711, 710, 747), (745, 712, 711, 746), (744, 713, 712, 745), (743, 714, 713, 744), (742, 715, 714, 743), (741, 716, 715, 742), (740, 717, 716, 741), (739, 718, 717, 740), (738, 719, 718, 739), (737, 720, 719, 738), (736, 721, 720, 737), (735, 722, 721, 736), (734, 723, 722, 735), (733, 724, 723, 734), (732, 725, 724, 733), (731, 726, 725, 732), (730, 727, 726, 731), (729, 728, 727, 730), (696, 697, 728, 729), (668, 667, 732, 733), (647, 648, 713, 714), (695, 694, 759, 696), (669, 668, 733, 734), (646, 647, 714, 715), (670, 669, 734, 735), (645, 646, 715, 716), (671, 670, 735, 736), (644, 645, 716, 717), (672, 671, 736, 737), (643, 644, 717, 718), (673, 672, 737, 738), (642, 643, 718, 719), (674, 673, 738, 739), (641, 642, 719, 720), (675, 674, 739, 740), (640, 641, 720, 721), (676, 675, 740, 741), (639, 640, 721, 722), (677, 676, 741, 742), (638, 639, 722, 723), (678, 677, 742, 743), (637, 638, 723, 724), (663, 632, 697, 698), (679, 678, 743, 744), (636, 637, 724, 725), (662, 663, 698, 699), (680, 679, 744, 745), (635, 636, 725, 726), (661, 662, 699, 700), (681, 680, 745, 746), (634, 635, 726, 727), (776, 777, 809, 808), (572, 574, 763, 762), (590, 592, 772, 771), (608, 610, 781, 780), (626, 628, 790, 789), (582, 584, 768, 767), (600, 602, 777, 776), (618, 620, 786, 785), (574, 576, 764, 763), (592, 594, 773, 772), (610, 612, 782, 781), (628, 630, 791, 790), (584, 586, 769, 768), (602, 604, 778, 777), (620, 622, 787, 786), (576, 578, 765, 764), (594, 596, 774, 773), (612, 614, 783, 782), (568, 570, 761, 760), (630, 568, 760, 791), (586, 588, 770, 769), (604, 606, 779, 778), (622, 624, 788, 787), (578, 580, 766, 765), (596, 598, 775, 774), (614, 616, 784, 783), (570, 572, 762, 761), (588, 590, 771, 770), (606, 608, 780, 779), (624, 626, 789, 788), (580, 582, 767, 766), (598, 600, 776, 775), (792, 793, 794, 795, 796, 797, 798, 799, 800, 801, 802, 803, 804, 805, 806, 807, 808, 809, 810, 811, 812, 813, 814, 815, 816, 817, 818, 819, 820, 821, 822, 823), (763, 764, 796, 795), (790, 791, 823, 822), (777, 778, 810, 809), (764, 765, 797, 796), (791, 760, 792, 823), (778, 779, 811, 810), (765, 766, 798, 797), (779, 780, 812, 811), (766, 767, 799, 798), (780, 781, 813, 812), (767, 768, 800, 799), (781, 782, 814, 813), (768, 769, 801, 800), (782, 783, 815, 814), (769, 770, 802, 801), (783, 784, 816, 815), (770, 771, 803, 802), (784, 785, 817, 816), (771, 772, 804, 803), (785, 786, 818, 817), (772, 773, 805, 804), (786, 787, 819, 818), (773, 774, 806, 805), (760, 761, 793, 792), (787, 788, 820, 819), (774, 775, 807, 806), (761, 762, 794, 793), (788, 789, 821, 820), (775, 776, 808, 807), (762, 763, 795, 794), (789, 790, 822, 821), (836, 824, 826, 837), (1, 825, 827, 5), (830, 5, 827, 832), (828, 833, 825, 1), (0, 824, 833, 828), (4, 830, 832, 826), (0, 828, 830, 4), (3, 829, 831, 7), (837, 838, 831, 6), (836, 2, 829, 839), (824, 836, 839, 833), (826, 832, 838, 837), (2, 836, 837, 6), (827, 825, 833, 832), (839, 838, 832, 833), (835, 838, 839, 834), (840, 842, 843, 841), (845, 846, 847, 844), (843, 847, 859, 857), (840, 845, 851, 849), (843, 842, 844, 847), (840, 841, 846, 845), (848, 849, 851, 850), (845, 844, 850, 851), (848, 842, 852, 854), (844, 842, 848, 850), (852, 853, 855, 854), (840, 849, 855, 853), (842, 840, 853, 852), (849, 848, 854, 855), (856, 857, 859, 858), (847, 846, 858, 859), (857, 856, 862, 863), (846, 841, 856, 858), (860, 861, 863, 862), (841, 843, 861, 860), (856, 841, 860, 862), (843, 857, 863, 861)])
me_plane.materials.append(mat_metal)
me_plane.use_remesh_preserve_volume = False
me_plane.use_remesh_preserve_attributes = False
me_plane.use_mirror_vertex_groups = False
me_plane.update()

# ---- objects
ob_sun = bpy.data.objects.new('Sun', light_sun)
ob_area = bpy.data.objects.new('Area', light_area)
ob_camera = bpy.data.objects.new('Camera', cam_camera_001)
ob_plane_001 = bpy.data.objects.new('Plane.001', me_plane_001)
ob_plane = bpy.data.objects.new('Plane', me_plane)

# ---- transforms, parenting, visibility, modifiers, constraints
ob_sun.location = (-53.51, 41.2, 90.05)
ob_sun.rotation_euler = (0.276, -0.5713, -1.084)
ob_sun.scale = (1.806, 1.806, 1.806)
ob_sun.lineart.crease_threshold = 0.0
ob_area.location = (16.85, 28.65, 58.34)
ob_area.rotation_euler = (-0.398, -0.05316, -0.8045)
ob_area.scale = (2.756, 2.756, 2.756)
ob_area.lineart.crease_threshold = 0.0
ob_camera.location = (-7.224, 12.85, 4.26)
ob_camera.rotation_euler = (1.605, -0.01494, -2.643)
ob_camera.lineart.crease_threshold = 0.0
ob_plane_001.location = (0.0, 0.0, -1.796)
ob_plane_001.scale = (79.8, 79.8, 79.8)
ob_plane_001.lineart.crease_threshold = 0.0
_m = ob_plane_001.modifiers.new('Subsurf', 'SUBSURF')
_m.uv_smooth = 'PRESERVE_CORNERS'
_m.levels = 6
_m.render_levels = 6
_m.show_only_control_edges = False
ob_plane.location = (0.0, 0.0, 0.0)
ob_plane.lineart.crease_threshold = 0.0

# ---- collection membership
col_collection_1.objects.link(ob_sun)
col_collection_1.objects.link(ob_area)
col_collection_1.objects.link(ob_camera)
col_collection_1.objects.link(ob_plane_001)
col_collection_1.objects.link(ob_plane)

# ---- scene / render settings (as saved in the file)
scene.camera = ob_camera
scene.frame_start = 1; scene.frame_end = 250; scene.frame_set(1)
scene.render.engine = 'CYCLES'
scene.render.resolution_percentage = 50
scene.render.dither_intensity = 0.0
scene.cycles.use_denoising = False
scene.cycles.samples = 128
scene.cycles.sampling_pattern = 'TABULATED_SOBOL'
scene.cycles.light_sampling_threshold = 0.0
scene.cycles.use_adaptive_sampling = False
scene.cycles.use_light_tree = False
scene.cycles.blur_glossy = 0.0
scene.cycles.sample_clamp_indirect = 0.0
scene.view_settings.view_transform = 'Standard'
bpy.context.view_layer.update()
